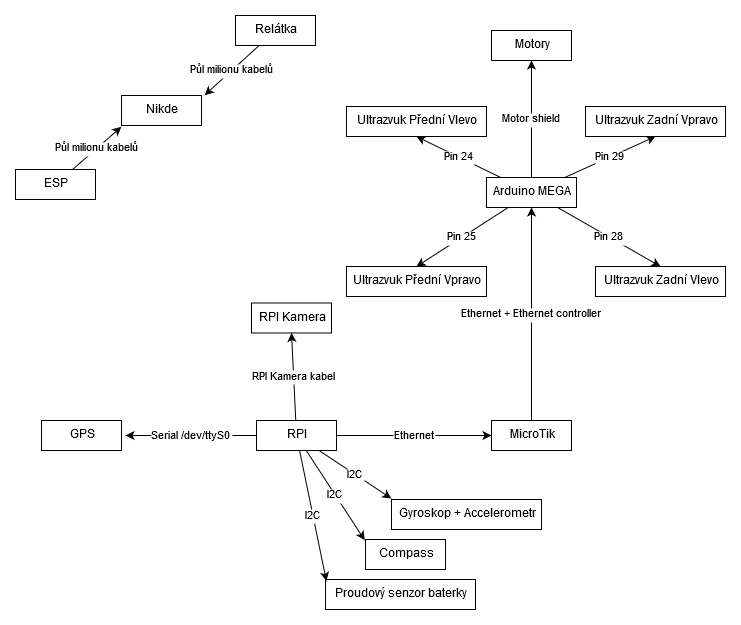

The diagram above was exported from draw.io. Its source (the exported page's mxGraphModel, read from the mxfile embedded in the PNG):
<mxGraphModel dx="1620" dy="811" grid="1" gridSize="10" guides="1" tooltips="1" connect="1" arrows="1" fold="1" page="1" pageScale="1" pageWidth="827" pageHeight="1169" math="0" shadow="0">
  <root>
    <mxCell id="0" />
    <mxCell id="1" parent="0" />
    <mxCell id="kjwdo_Lnz4ffgQxeUUa6-3" value="RPI" style="whiteSpace=wrap;html=1;" vertex="1" parent="1">
      <mxGeometry x="691" y="701" width="80" height="30" as="geometry" />
    </mxCell>
    <mxCell id="kjwdo_Lnz4ffgQxeUUa6-4" value="RPI Kamera" style="whiteSpace=wrap;html=1;" vertex="1" parent="1">
      <mxGeometry x="686" y="583.5" width="80" height="30" as="geometry" />
    </mxCell>
    <mxCell id="kjwdo_Lnz4ffgQxeUUa6-5" value="RPI Kamera kabel" style="entryX=0.5;entryY=1;entryDx=0;entryDy=0;" edge="1" source="kjwdo_Lnz4ffgQxeUUa6-3" target="kjwdo_Lnz4ffgQxeUUa6-4" parent="1">
      <mxGeometry x="20" y="20" as="geometry" />
    </mxCell>
    <mxCell id="kjwdo_Lnz4ffgQxeUUa6-6" value="Gyroskop + Accelerometr" style="whiteSpace=wrap;html=1;" vertex="1" parent="1">
      <mxGeometry x="826" y="780" width="150" height="30" as="geometry" />
    </mxCell>
    <mxCell id="kjwdo_Lnz4ffgQxeUUa6-7" value="I2C" style="entryX=-0.001;entryY=-0.033;entryDx=0;entryDy=0;entryPerimeter=0;" edge="1" source="kjwdo_Lnz4ffgQxeUUa6-3" target="kjwdo_Lnz4ffgQxeUUa6-6" parent="1">
      <mxGeometry x="20" y="20" as="geometry" />
    </mxCell>
    <mxCell id="kjwdo_Lnz4ffgQxeUUa6-8" value="Compass" style="whiteSpace=wrap;html=1;" vertex="1" parent="1">
      <mxGeometry x="800" y="820" width="80" height="30" as="geometry" />
    </mxCell>
    <mxCell id="kjwdo_Lnz4ffgQxeUUa6-9" value="I2C" style="entryX=-0.01;entryY=0.022;entryDx=0;entryDy=0;entryPerimeter=0;" edge="1" source="kjwdo_Lnz4ffgQxeUUa6-3" target="kjwdo_Lnz4ffgQxeUUa6-8" parent="1">
      <mxGeometry x="20" y="20" as="geometry" />
    </mxCell>
    <mxCell id="kjwdo_Lnz4ffgQxeUUa6-10" value="Proudový senzor baterky" style="whiteSpace=wrap;html=1;" vertex="1" parent="1">
      <mxGeometry x="760" y="860" width="150" height="30" as="geometry" />
    </mxCell>
    <mxCell id="kjwdo_Lnz4ffgQxeUUa6-11" value="I2C" style="entryX=0.006;entryY=0.05;entryDx=0;entryDy=0;entryPerimeter=0;" edge="1" source="kjwdo_Lnz4ffgQxeUUa6-3" target="kjwdo_Lnz4ffgQxeUUa6-10" parent="1">
      <mxGeometry x="20" y="20" as="geometry" />
    </mxCell>
    <mxCell id="kjwdo_Lnz4ffgQxeUUa6-12" value="GPS" style="whiteSpace=wrap;html=1;" vertex="1" parent="1">
      <mxGeometry x="476" y="701" width="80" height="30" as="geometry" />
    </mxCell>
    <mxCell id="kjwdo_Lnz4ffgQxeUUa6-13" value="Serial /dev/ttyS0" edge="1" source="kjwdo_Lnz4ffgQxeUUa6-3" parent="1">
      <mxGeometry x="20" y="20" as="geometry">
        <mxPoint x="560" y="716" as="targetPoint" />
      </mxGeometry>
    </mxCell>
    <mxCell id="kjwdo_Lnz4ffgQxeUUa6-14" value="MicroTik" style="whiteSpace=wrap;html=1;" vertex="1" parent="1">
      <mxGeometry x="926" y="701" width="80" height="30" as="geometry" />
    </mxCell>
    <mxCell id="kjwdo_Lnz4ffgQxeUUa6-15" value="Ethernet" style="entryX=0;entryY=0.5;entryDx=0;entryDy=0;exitX=1;exitY=0.5;exitDx=0;exitDy=0;" edge="1" source="kjwdo_Lnz4ffgQxeUUa6-3" target="kjwdo_Lnz4ffgQxeUUa6-14" parent="1">
      <mxGeometry x="20" y="20" as="geometry">
        <mxPoint x="780" y="716" as="sourcePoint" />
      </mxGeometry>
    </mxCell>
    <mxCell id="kjwdo_Lnz4ffgQxeUUa6-16" value="Arduino MEGA" style="whiteSpace=wrap;html=1;" vertex="1" parent="1">
      <mxGeometry x="921" y="458" width="90" height="30" as="geometry" />
    </mxCell>
    <mxCell id="kjwdo_Lnz4ffgQxeUUa6-17" value="Ethernet + Ethernet controller" style="entryX=0.5;entryY=1;entryDx=0;entryDy=0;" edge="1" source="kjwdo_Lnz4ffgQxeUUa6-14" target="kjwdo_Lnz4ffgQxeUUa6-16" parent="1">
      <mxGeometry x="20" y="20" as="geometry" />
    </mxCell>
    <mxCell id="kjwdo_Lnz4ffgQxeUUa6-18" value="Motory" style="whiteSpace=wrap;html=1;" vertex="1" parent="1">
      <mxGeometry x="926" y="311" width="80" height="30" as="geometry" />
    </mxCell>
    <mxCell id="kjwdo_Lnz4ffgQxeUUa6-19" value="Motor shield" style="entryX=0.5;entryY=1;entryDx=0;entryDy=0;" edge="1" source="kjwdo_Lnz4ffgQxeUUa6-16" target="kjwdo_Lnz4ffgQxeUUa6-18" parent="1">
      <mxGeometry x="20" y="157" as="geometry" />
    </mxCell>
    <mxCell id="kjwdo_Lnz4ffgQxeUUa6-20" value="Ultrazvuk Přední Vlevo" style="whiteSpace=wrap;html=1;" vertex="1" parent="1">
      <mxGeometry x="781" y="387" width="140" height="30" as="geometry" />
    </mxCell>
    <mxCell id="kjwdo_Lnz4ffgQxeUUa6-21" value="Pin 24" style="entryX=0.5;entryY=1;entryDx=0;entryDy=0;" edge="1" source="kjwdo_Lnz4ffgQxeUUa6-16" target="kjwdo_Lnz4ffgQxeUUa6-20" parent="1">
      <mxGeometry x="20" y="157" as="geometry" />
    </mxCell>
    <mxCell id="kjwdo_Lnz4ffgQxeUUa6-22" value="Ultrazvuk Přední Vpravo" style="whiteSpace=wrap;html=1;" vertex="1" parent="1">
      <mxGeometry x="781" y="547" width="140" height="30" as="geometry" />
    </mxCell>
    <mxCell id="kjwdo_Lnz4ffgQxeUUa6-23" value="Pin 25" style="entryX=0.5;entryY=0;entryDx=0;entryDy=0;" edge="1" source="kjwdo_Lnz4ffgQxeUUa6-16" target="kjwdo_Lnz4ffgQxeUUa6-22" parent="1">
      <mxGeometry x="20" y="157" as="geometry" />
    </mxCell>
    <mxCell id="kjwdo_Lnz4ffgQxeUUa6-24" value="Ultrazvuk Zadní Vlevo" style="whiteSpace=wrap;html=1;" vertex="1" parent="1">
      <mxGeometry x="1030" y="547" width="130" height="30" as="geometry" />
    </mxCell>
    <mxCell id="kjwdo_Lnz4ffgQxeUUa6-25" value="Pin 28" style="entryX=0.5;entryY=0;entryDx=0;entryDy=0;" edge="1" source="kjwdo_Lnz4ffgQxeUUa6-16" target="kjwdo_Lnz4ffgQxeUUa6-24" parent="1">
      <mxGeometry x="20" y="157" as="geometry" />
    </mxCell>
    <mxCell id="kjwdo_Lnz4ffgQxeUUa6-26" value="Ultrazvuk Zadní Vpravo" style="whiteSpace=wrap;html=1;" vertex="1" parent="1">
      <mxGeometry x="1020" y="387" width="140" height="30" as="geometry" />
    </mxCell>
    <mxCell id="kjwdo_Lnz4ffgQxeUUa6-27" value="Pin 29" style="entryX=0.5;entryY=1;entryDx=0;entryDy=0;" edge="1" source="kjwdo_Lnz4ffgQxeUUa6-16" target="kjwdo_Lnz4ffgQxeUUa6-26" parent="1">
      <mxGeometry x="20" y="157" as="geometry" />
    </mxCell>
    <mxCell id="kjwdo_Lnz4ffgQxeUUa6-28" value="ESP" style="whiteSpace=wrap;html=1;" vertex="1" parent="1">
      <mxGeometry x="450" y="450" width="80" height="30" as="geometry" />
    </mxCell>
    <mxCell id="kjwdo_Lnz4ffgQxeUUa6-29" value="Nikde" style="whiteSpace=wrap;html=1;" vertex="1" parent="1">
      <mxGeometry x="556" y="376" width="80" height="30" as="geometry" />
    </mxCell>
    <mxCell id="kjwdo_Lnz4ffgQxeUUa6-30" value="Půl milionu kabelů" style="entryX=-0.002;entryY=1.044;entryDx=0;entryDy=0;entryPerimeter=0;" edge="1" source="kjwdo_Lnz4ffgQxeUUa6-28" target="kjwdo_Lnz4ffgQxeUUa6-29" parent="1">
      <mxGeometry x="475" y="275" as="geometry" />
    </mxCell>
    <mxCell id="kjwdo_Lnz4ffgQxeUUa6-31" value="Relátka" style="whiteSpace=wrap;html=1;" vertex="1" parent="1">
      <mxGeometry x="670" y="296" width="80" height="30" as="geometry" />
    </mxCell>
    <mxCell id="kjwdo_Lnz4ffgQxeUUa6-32" value="Půl milionu kabelů" style="entryX=1.04;entryY=-0.011;entryDx=0;entryDy=0;entryPerimeter=0;" edge="1" source="kjwdo_Lnz4ffgQxeUUa6-31" target="kjwdo_Lnz4ffgQxeUUa6-29" parent="1">
      <mxGeometry x="475" y="275" as="geometry" />
    </mxCell>
  </root>
</mxGraphModel>